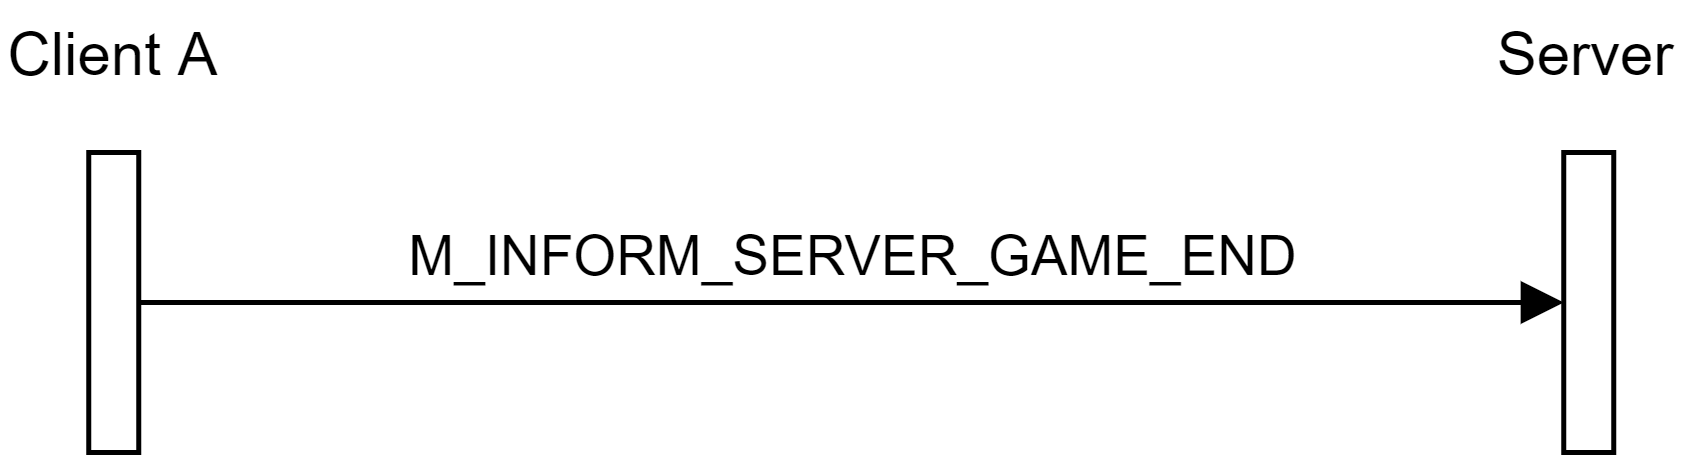

The diagram above was exported from draw.io. Its source (the exported page's mxGraphModel, read from the mxfile embedded in the PNG):
<mxGraphModel dx="1913" dy="806" grid="1" gridSize="10" guides="1" tooltips="1" connect="1" arrows="1" fold="1" page="1" pageScale="1" pageWidth="827" pageHeight="1169" math="0" shadow="0">
  <root>
    <mxCell id="0" />
    <mxCell id="1" parent="0" />
    <mxCell id="2" value="" style="rounded=0;whiteSpace=wrap;html=1;" vertex="1" parent="1">
      <mxGeometry x="80.25" y="1140" width="10" height="60" as="geometry" />
    </mxCell>
    <mxCell id="3" value="Client A" style="text;html=1;strokeColor=none;fillColor=none;align=center;verticalAlign=middle;whiteSpace=wrap;rounded=0;" vertex="1" parent="1">
      <mxGeometry x="62.75" y="1110" width="45" height="20" as="geometry" />
    </mxCell>
    <mxCell id="4" value="" style="rounded=0;whiteSpace=wrap;html=1;" vertex="1" parent="1">
      <mxGeometry x="375.25" y="1140" width="10" height="60" as="geometry" />
    </mxCell>
    <mxCell id="5" value="Server" style="text;html=1;strokeColor=none;fillColor=none;align=center;verticalAlign=middle;whiteSpace=wrap;rounded=0;" vertex="1" parent="1">
      <mxGeometry x="360.25" y="1110" width="40" height="20" as="geometry" />
    </mxCell>
    <mxCell id="6" value="M_INFORM_SERVER_GAME_END" style="html=1;verticalAlign=bottom;endArrow=block;exitX=1;exitY=0.5;exitDx=0;exitDy=0;entryX=0;entryY=0.5;entryDx=0;entryDy=0;" edge="1" source="2" target="4" parent="1">
      <mxGeometry width="80" relative="1" as="geometry">
        <mxPoint x="130.25" y="1110" as="sourcePoint" />
        <mxPoint x="210.25" y="1110" as="targetPoint" />
      </mxGeometry>
    </mxCell>
  </root>
</mxGraphModel>